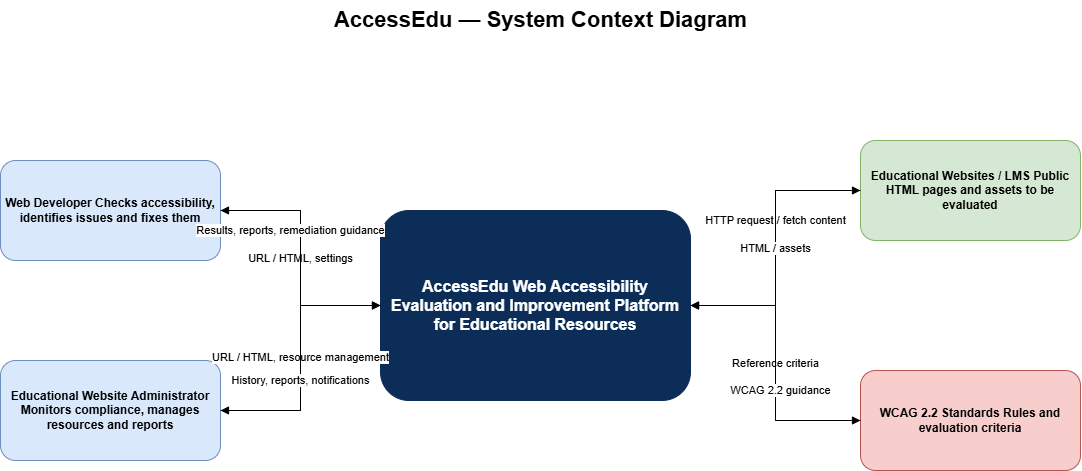

The diagram above was exported from draw.io. Its source (the exported page's mxGraphModel, read from the mxfile embedded in the PNG):
<mxGraphModel dx="1120" dy="573" grid="1" gridSize="10" guides="1" tooltips="1" connect="1" arrows="1" fold="1" page="1" pageScale="1" pageWidth="1169" pageHeight="827" math="0" shadow="0">
  <root>
    <mxCell id="0" />
    <mxCell id="1" parent="0" />
    <mxCell id="title" parent="1" style="text;html=1;fontSize=22;fontStyle=1;align=center;" value="AccessEdu — System Context Diagram" vertex="1">
      <mxGeometry height="40" width="560" x="300" y="20" as="geometry" />
    </mxCell>
    <mxCell id="dev" parent="1" style="rounded=1;whiteSpace=wrap;html=1;fillColor=#dae8fc;strokeColor=#6c8ebf;fontStyle=1;" value="Web Developer&amp;#xa;Checks accessibility, identifies issues and fixes them" vertex="1">
      <mxGeometry height="100" width="220" x="40" y="180" as="geometry" />
    </mxCell>
    <mxCell id="admin" parent="1" style="rounded=1;whiteSpace=wrap;html=1;fillColor=#dae8fc;strokeColor=#6c8ebf;fontStyle=1;" value="Educational Website Administrator&amp;#xa;Monitors compliance, manages resources and reports" vertex="1">
      <mxGeometry height="100" width="220" x="40" y="380" as="geometry" />
    </mxCell>
    <mxCell id="sys" parent="1" style="rounded=1;whiteSpace=wrap;html=1;fillColor=#0b2d57;strokeColor=#0b2d57;fontColor=#ffffff;fontStyle=1;fontSize=16;" value="AccessEdu&amp;#xa;Web Accessibility Evaluation and Improvement Platform&amp;#xa;for Educational Resources" vertex="1">
      <mxGeometry height="190" width="310" x="420" y="230" as="geometry" />
    </mxCell>
    <mxCell id="site" parent="1" style="rounded=1;whiteSpace=wrap;html=1;fillColor=#d5e8d4;strokeColor=#82b366;fontStyle=1;" value="Educational Websites / LMS&amp;#xa;Public HTML pages and assets to be evaluated" vertex="1">
      <mxGeometry height="100" width="220" x="900" y="160" as="geometry" />
    </mxCell>
    <mxCell id="wcag" parent="1" style="rounded=1;whiteSpace=wrap;html=1;fillColor=#f8cecc;strokeColor=#b85450;fontStyle=1;" value="WCAG 2.2 Standards&amp;#xa;Rules and evaluation criteria" vertex="1">
      <mxGeometry height="100" width="220" x="900" y="390" as="geometry" />
    </mxCell>
    <mxCell id="e0" edge="1" parent="1" source="dev" style="edgeStyle=orthogonalEdgeStyle;rounded=0;orthogonalLoop=1;jettySize=auto;html=1;endArrow=block;endFill=1;" target="sys" value="URL / HTML, settings">
      <mxGeometry relative="1" as="geometry" />
    </mxCell>
    <mxCell id="e1" edge="1" parent="1" source="sys" style="edgeStyle=orthogonalEdgeStyle;rounded=0;orthogonalLoop=1;jettySize=auto;html=1;endArrow=block;endFill=1;" target="dev" value="Results, reports, remediation guidance">
      <mxGeometry relative="1" x="0.2157" y="10" as="geometry">
        <mxPoint as="offset" />
      </mxGeometry>
    </mxCell>
    <mxCell id="e2" edge="1" parent="1" source="admin" style="edgeStyle=orthogonalEdgeStyle;rounded=0;orthogonalLoop=1;jettySize=auto;html=1;endArrow=block;endFill=1;" target="sys" value="URL / HTML, resource management">
      <mxGeometry relative="1" as="geometry" />
    </mxCell>
    <mxCell id="e3" edge="1" parent="1" source="sys" style="edgeStyle=orthogonalEdgeStyle;rounded=0;orthogonalLoop=1;jettySize=auto;html=1;endArrow=block;endFill=1;" target="admin" value="History, reports, notifications">
      <mxGeometry relative="1" x="0.1698" as="geometry">
        <mxPoint as="offset" />
      </mxGeometry>
    </mxCell>
    <mxCell id="e4" edge="1" parent="1" source="sys" style="edgeStyle=orthogonalEdgeStyle;rounded=0;orthogonalLoop=1;jettySize=auto;html=1;endArrow=block;endFill=1;" target="site" value="HTTP request / fetch content">
      <mxGeometry relative="1" x="0.193" as="geometry">
        <mxPoint as="offset" />
      </mxGeometry>
    </mxCell>
    <mxCell id="e5" edge="1" parent="1" source="site" style="edgeStyle=orthogonalEdgeStyle;rounded=0;orthogonalLoop=1;jettySize=auto;html=1;endArrow=block;endFill=1;" target="sys" value="HTML / assets">
      <mxGeometry relative="1" as="geometry" />
    </mxCell>
    <mxCell id="e6" edge="1" parent="1" source="sys" style="edgeStyle=orthogonalEdgeStyle;rounded=0;orthogonalLoop=1;jettySize=auto;html=1;endArrow=block;endFill=1;" target="wcag" value="Reference criteria">
      <mxGeometry relative="1" as="geometry" />
    </mxCell>
    <mxCell id="e7" edge="1" parent="1" source="wcag" style="edgeStyle=orthogonalEdgeStyle;rounded=0;orthogonalLoop=1;jettySize=auto;html=1;endArrow=block;endFill=1;" target="sys" value="WCAG 2.2 guidance">
      <mxGeometry relative="1" x="-0.193" y="-5" as="geometry">
        <mxPoint as="offset" />
      </mxGeometry>
    </mxCell>
  </root>
</mxGraphModel>